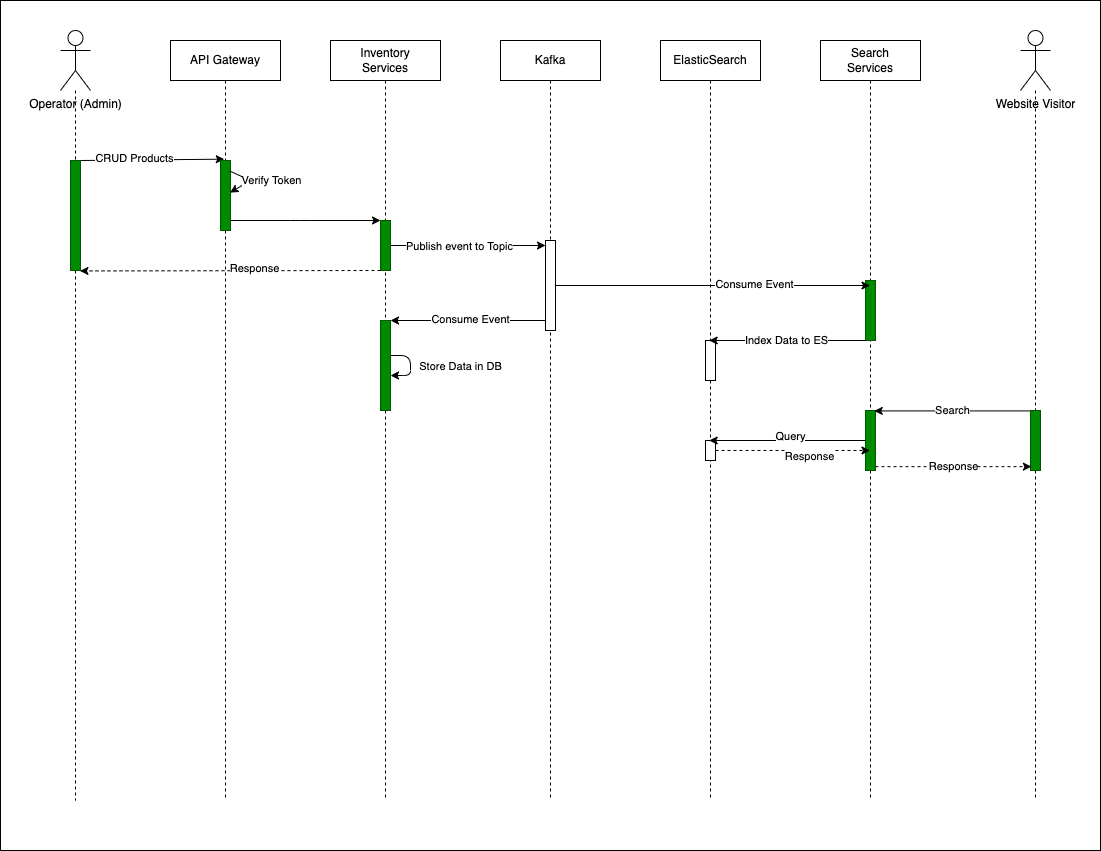

The diagram above was exported from draw.io. Its source (the exported page's mxGraphModel, read from the mxfile embedded in the PNG):
<mxGraphModel dx="1320" dy="1147" grid="1" gridSize="10" guides="1" tooltips="1" connect="1" arrows="1" fold="1" page="1" pageScale="1" pageWidth="1100" pageHeight="850" background="#FFFFFF" math="0" shadow="0">
  <root>
    <mxCell id="0" />
    <mxCell id="1" parent="0" />
    <mxCell id="65" value="" style="rounded=0;whiteSpace=wrap;html=1;" parent="1" vertex="1">
      <mxGeometry width="1100" height="850" as="geometry" />
    </mxCell>
    <mxCell id="66" value="Kafka" style="shape=umlLifeline;perimeter=lifelinePerimeter;whiteSpace=wrap;html=1;container=1;collapsible=0;recursiveResize=0;outlineConnect=0;" parent="1" vertex="1">
      <mxGeometry x="500" y="40" width="100" height="760" as="geometry" />
    </mxCell>
    <mxCell id="67" value="" style="html=1;points=[];perimeter=orthogonalPerimeter;" parent="66" vertex="1">
      <mxGeometry x="45" y="200" width="10" height="90" as="geometry" />
    </mxCell>
    <mxCell id="68" value="Inventory&lt;br&gt;Services" style="shape=umlLifeline;perimeter=lifelinePerimeter;whiteSpace=wrap;html=1;container=1;collapsible=0;recursiveResize=0;outlineConnect=0;" parent="1" vertex="1">
      <mxGeometry x="330" y="40" width="110" height="760" as="geometry" />
    </mxCell>
    <mxCell id="69" value="" style="html=1;points=[];perimeter=orthogonalPerimeter;fillColor=#008a00;fontColor=#ffffff;strokeColor=#005700;" parent="68" vertex="1">
      <mxGeometry x="50" y="180" width="10" height="50" as="geometry" />
    </mxCell>
    <mxCell id="70" value="" style="html=1;points=[];perimeter=orthogonalPerimeter;fillColor=#008a00;fontColor=#ffffff;strokeColor=#005700;" parent="68" vertex="1">
      <mxGeometry x="50" y="280" width="10" height="90" as="geometry" />
    </mxCell>
    <mxCell id="71" value="Store Data in DB" style="edgeStyle=none;html=1;endArrow=classic;endFill=1;" parent="68" source="70" target="70" edge="1">
      <mxGeometry y="50" relative="1" as="geometry">
        <mxPoint as="offset" />
      </mxGeometry>
    </mxCell>
    <mxCell id="72" value="Search&lt;br&gt;Services" style="shape=umlLifeline;perimeter=lifelinePerimeter;whiteSpace=wrap;html=1;container=1;collapsible=0;recursiveResize=0;outlineConnect=0;" parent="1" vertex="1">
      <mxGeometry x="820" y="40" width="100" height="760" as="geometry" />
    </mxCell>
    <mxCell id="73" value="" style="html=1;points=[];perimeter=orthogonalPerimeter;fillColor=#008a00;fontColor=#ffffff;strokeColor=#005700;" parent="72" vertex="1">
      <mxGeometry x="45" y="240" width="10" height="60" as="geometry" />
    </mxCell>
    <mxCell id="74" value="" style="html=1;points=[];perimeter=orthogonalPerimeter;fillColor=#008a00;fontColor=#ffffff;strokeColor=#005700;" parent="72" vertex="1">
      <mxGeometry x="45" y="370" width="10" height="60" as="geometry" />
    </mxCell>
    <mxCell id="75" value="ElasticSearch" style="shape=umlLifeline;perimeter=lifelinePerimeter;whiteSpace=wrap;html=1;container=1;collapsible=0;recursiveResize=0;outlineConnect=0;" parent="1" vertex="1">
      <mxGeometry x="660" y="40" width="100" height="760" as="geometry" />
    </mxCell>
    <mxCell id="76" value="" style="html=1;points=[];perimeter=orthogonalPerimeter;" parent="75" vertex="1">
      <mxGeometry x="45" y="300" width="10" height="40" as="geometry" />
    </mxCell>
    <mxCell id="77" value="" style="html=1;points=[];perimeter=orthogonalPerimeter;" parent="75" vertex="1">
      <mxGeometry x="45" y="400" width="10" height="20" as="geometry" />
    </mxCell>
    <mxCell id="78" value="" style="edgeStyle=none;html=1;endArrow=none;endFill=0;dashed=1;startArrow=none;" parent="1" source="82" edge="1">
      <mxGeometry relative="1" as="geometry">
        <mxPoint x="74.99999999999977" y="799.9999999999998" as="targetPoint" />
      </mxGeometry>
    </mxCell>
    <mxCell id="79" value="Operator (Admin)" style="shape=umlActor;verticalLabelPosition=bottom;verticalAlign=top;html=1;" parent="1" vertex="1">
      <mxGeometry x="60" y="30" width="30" height="60" as="geometry" />
    </mxCell>
    <mxCell id="80" style="edgeStyle=none;html=1;entryX=0.376;entryY=-0.019;entryDx=0;entryDy=0;entryPerimeter=0;endArrow=classic;endFill=1;" parent="1" source="82" target="92" edge="1">
      <mxGeometry relative="1" as="geometry" />
    </mxCell>
    <mxCell id="81" value="CRUD Products" style="edgeLabel;html=1;align=center;verticalAlign=middle;resizable=0;points=[];" parent="80" vertex="1" connectable="0">
      <mxGeometry x="-0.2519" y="2" relative="1" as="geometry">
        <mxPoint x="-1" as="offset" />
      </mxGeometry>
    </mxCell>
    <mxCell id="82" value="" style="html=1;points=[];perimeter=orthogonalPerimeter;fillColor=#008a00;fontColor=#ffffff;strokeColor=#005700;" parent="1" vertex="1">
      <mxGeometry x="70" y="160" width="10" height="110" as="geometry" />
    </mxCell>
    <mxCell id="83" value="" style="edgeStyle=none;html=1;endArrow=none;endFill=0;dashed=1;" parent="1" source="79" target="82" edge="1">
      <mxGeometry relative="1" as="geometry">
        <mxPoint x="75" y="90" as="sourcePoint" />
        <mxPoint x="75" y="800" as="targetPoint" />
      </mxGeometry>
    </mxCell>
    <mxCell id="84" value="" style="edgeStyle=none;html=1;endArrow=none;endFill=0;dashed=1;startArrow=none;" parent="1" source="87" edge="1">
      <mxGeometry relative="1" as="geometry">
        <mxPoint x="1035" y="799.9999999999998" as="targetPoint" />
      </mxGeometry>
    </mxCell>
    <mxCell id="85" value="Website Visitor" style="shape=umlActor;verticalLabelPosition=bottom;verticalAlign=top;html=1;" parent="1" vertex="1">
      <mxGeometry x="1020" y="30" width="30" height="60" as="geometry" />
    </mxCell>
    <mxCell id="86" value="Search" style="edgeStyle=none;html=1;entryX=0.876;entryY=0.007;entryDx=0;entryDy=0;entryPerimeter=0;endArrow=classic;endFill=1;" parent="1" source="87" target="74" edge="1">
      <mxGeometry relative="1" as="geometry">
        <Array as="points" />
      </mxGeometry>
    </mxCell>
    <mxCell id="87" value="" style="html=1;points=[];perimeter=orthogonalPerimeter;fillColor=#008a00;fontColor=#ffffff;strokeColor=#005700;" parent="1" vertex="1">
      <mxGeometry x="1030" y="410" width="10" height="60" as="geometry" />
    </mxCell>
    <mxCell id="88" value="" style="edgeStyle=none;html=1;endArrow=none;endFill=0;dashed=1;" parent="1" source="85" target="87" edge="1">
      <mxGeometry relative="1" as="geometry">
        <mxPoint x="1035" y="90" as="sourcePoint" />
        <mxPoint x="1035" y="800" as="targetPoint" />
      </mxGeometry>
    </mxCell>
    <mxCell id="89" style="edgeStyle=none;html=1;endArrow=classic;endFill=1;" parent="1" source="69" target="67" edge="1">
      <mxGeometry relative="1" as="geometry" />
    </mxCell>
    <mxCell id="90" value="Publish event to Topic" style="edgeLabel;html=1;align=center;verticalAlign=middle;resizable=0;points=[];" parent="89" vertex="1" connectable="0">
      <mxGeometry x="-0.1035" relative="1" as="geometry">
        <mxPoint x="-1" as="offset" />
      </mxGeometry>
    </mxCell>
    <mxCell id="91" value="API Gateway" style="shape=umlLifeline;perimeter=lifelinePerimeter;whiteSpace=wrap;html=1;container=1;collapsible=0;recursiveResize=0;outlineConnect=0;" parent="1" vertex="1">
      <mxGeometry x="170" y="40" width="110" height="760" as="geometry" />
    </mxCell>
    <mxCell id="92" value="" style="html=1;points=[];perimeter=orthogonalPerimeter;fillColor=#008a00;fontColor=#ffffff;strokeColor=#005700;" parent="91" vertex="1">
      <mxGeometry x="50" y="120" width="10" height="70" as="geometry" />
    </mxCell>
    <mxCell id="93" style="edgeStyle=none;html=1;endArrow=classic;endFill=1;exitX=0.948;exitY=0.152;exitDx=0;exitDy=0;exitPerimeter=0;entryX=0.948;entryY=0.459;entryDx=0;entryDy=0;entryPerimeter=0;" parent="91" source="92" target="92" edge="1">
      <mxGeometry relative="1" as="geometry">
        <Array as="points">
          <mxPoint x="80" y="140" />
        </Array>
      </mxGeometry>
    </mxCell>
    <mxCell id="94" value="Verify Token" style="edgeLabel;html=1;align=center;verticalAlign=middle;resizable=0;points=[];" parent="93" vertex="1" connectable="0">
      <mxGeometry x="-0.281" y="1" relative="1" as="geometry">
        <mxPoint x="25" y="3" as="offset" />
      </mxGeometry>
    </mxCell>
    <mxCell id="95" style="edgeStyle=none;html=1;entryX=0;entryY=0;entryDx=0;entryDy=0;entryPerimeter=0;endArrow=classic;endFill=1;" parent="1" source="92" target="69" edge="1">
      <mxGeometry relative="1" as="geometry">
        <Array as="points">
          <mxPoint x="300" y="220" />
        </Array>
      </mxGeometry>
    </mxCell>
    <mxCell id="96" style="edgeStyle=none;html=1;entryX=0.948;entryY=1.004;entryDx=0;entryDy=0;entryPerimeter=0;dashed=1;endArrow=classic;endFill=1;" parent="1" source="69" target="82" edge="1">
      <mxGeometry relative="1" as="geometry" />
    </mxCell>
    <mxCell id="97" value="Response" style="edgeLabel;html=1;align=center;verticalAlign=middle;resizable=0;points=[];" parent="96" vertex="1" connectable="0">
      <mxGeometry x="-0.1694" y="-3" relative="1" as="geometry">
        <mxPoint x="-1" as="offset" />
      </mxGeometry>
    </mxCell>
    <mxCell id="98" style="edgeStyle=none;html=1;endArrow=classic;endFill=1;" parent="1" source="67" target="70" edge="1">
      <mxGeometry relative="1" as="geometry" />
    </mxCell>
    <mxCell id="99" value="Consume Event" style="edgeLabel;html=1;align=center;verticalAlign=middle;resizable=0;points=[];" parent="98" vertex="1" connectable="0">
      <mxGeometry x="-0.0071" y="-2" relative="1" as="geometry">
        <mxPoint as="offset" />
      </mxGeometry>
    </mxCell>
    <mxCell id="100" style="edgeStyle=none;html=1;endArrow=classic;endFill=1;" parent="1" source="67" target="72" edge="1">
      <mxGeometry relative="1" as="geometry" />
    </mxCell>
    <mxCell id="101" value="Consume Event" style="edgeLabel;html=1;align=center;verticalAlign=middle;resizable=0;points=[];" parent="100" vertex="1" connectable="0">
      <mxGeometry x="0.264" y="2" relative="1" as="geometry">
        <mxPoint as="offset" />
      </mxGeometry>
    </mxCell>
    <mxCell id="102" style="edgeStyle=none;html=1;endArrow=classic;endFill=1;" parent="1" source="73" target="75" edge="1">
      <mxGeometry relative="1" as="geometry">
        <Array as="points">
          <mxPoint x="800" y="340" />
        </Array>
      </mxGeometry>
    </mxCell>
    <mxCell id="103" value="Index Data to ES" style="edgeLabel;html=1;align=center;verticalAlign=middle;resizable=0;points=[];" parent="102" vertex="1" connectable="0">
      <mxGeometry x="0.0237" y="-1" relative="1" as="geometry">
        <mxPoint as="offset" />
      </mxGeometry>
    </mxCell>
    <mxCell id="104" style="edgeStyle=none;html=1;endArrow=classic;endFill=1;" parent="1" source="74" target="75" edge="1">
      <mxGeometry relative="1" as="geometry" />
    </mxCell>
    <mxCell id="105" value="Query" style="edgeLabel;html=1;align=center;verticalAlign=middle;resizable=0;points=[];" parent="104" vertex="1" connectable="0">
      <mxGeometry x="-0.013" y="-5" relative="1" as="geometry">
        <mxPoint as="offset" />
      </mxGeometry>
    </mxCell>
    <mxCell id="106" style="edgeStyle=none;html=1;endArrow=classic;endFill=1;dashed=1;" parent="1" source="77" target="72" edge="1">
      <mxGeometry relative="1" as="geometry" />
    </mxCell>
    <mxCell id="107" value="Response" style="edgeLabel;html=1;align=center;verticalAlign=middle;resizable=0;points=[];" parent="106" vertex="1" connectable="0">
      <mxGeometry x="0.2045" y="-5" relative="1" as="geometry">
        <mxPoint as="offset" />
      </mxGeometry>
    </mxCell>
    <mxCell id="108" value="Response" style="edgeStyle=none;html=1;entryX=0.09;entryY=0.936;entryDx=0;entryDy=0;entryPerimeter=0;dashed=1;endArrow=classic;endFill=1;" parent="1" source="74" target="87" edge="1">
      <mxGeometry relative="1" as="geometry" />
    </mxCell>
  </root>
</mxGraphModel>